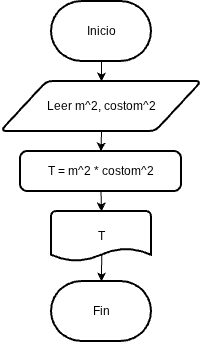

The diagram above was exported from draw.io. Its source (the exported page's mxGraphModel, read from the mxfile embedded in the PNG):
<mxGraphModel dx="717" dy="1671" grid="1" gridSize="10" guides="1" tooltips="1" connect="1" arrows="1" fold="1" page="1" pageScale="1" pageWidth="827" pageHeight="1169" math="0" shadow="0">
  <root>
    <mxCell id="0" />
    <mxCell id="1" parent="0" />
    <mxCell id="a7Lin5oj5LGR6kg6sOx1-6" edge="1" parent="1" source="a7Lin5oj5LGR6kg6sOx1-1" style="edgeStyle=orthogonalEdgeStyle;rounded=0;orthogonalLoop=1;jettySize=auto;html=1;exitX=0.5;exitY=1;exitDx=0;exitDy=0;exitPerimeter=0;entryX=0.5;entryY=0;entryDx=0;entryDy=0;" target="a7Lin5oj5LGR6kg6sOx1-2">
      <mxGeometry relative="1" as="geometry" />
    </mxCell>
    <mxCell id="a7Lin5oj5LGR6kg6sOx1-1" parent="1" style="strokeWidth=2;html=1;shape=mxgraph.flowchart.terminator;whiteSpace=wrap;" value="Inicio" vertex="1">
      <mxGeometry height="60" width="100" x="364" y="-940" as="geometry" />
    </mxCell>
    <mxCell id="a7Lin5oj5LGR6kg6sOx1-7" edge="1" parent="1" source="a7Lin5oj5LGR6kg6sOx1-2" style="edgeStyle=orthogonalEdgeStyle;rounded=0;orthogonalLoop=1;jettySize=auto;html=1;exitX=0.5;exitY=1;exitDx=0;exitDy=0;entryX=0.5;entryY=0;entryDx=0;entryDy=0;" target="a7Lin5oj5LGR6kg6sOx1-3">
      <mxGeometry relative="1" as="geometry" />
    </mxCell>
    <mxCell id="a7Lin5oj5LGR6kg6sOx1-2" parent="1" style="shape=parallelogram;html=1;strokeWidth=2;perimeter=parallelogramPerimeter;whiteSpace=wrap;rounded=1;arcSize=12;size=0.23;" value="Leer m^2, costom^2" vertex="1">
      <mxGeometry height="50" width="201" x="313.5" y="-860" as="geometry" />
    </mxCell>
    <mxCell id="a7Lin5oj5LGR6kg6sOx1-3" parent="1" style="rounded=1;whiteSpace=wrap;html=1;absoluteArcSize=1;arcSize=14;strokeWidth=2;" value="T = m^2 * costom^2" vertex="1">
      <mxGeometry height="40" width="161" x="333" y="-790" as="geometry" />
    </mxCell>
    <mxCell id="a7Lin5oj5LGR6kg6sOx1-4" parent="1" style="strokeWidth=2;html=1;shape=mxgraph.flowchart.document2;whiteSpace=wrap;size=0.25;" value="T" vertex="1">
      <mxGeometry height="50" width="100" x="364" y="-730" as="geometry" />
    </mxCell>
    <mxCell id="a7Lin5oj5LGR6kg6sOx1-5" parent="1" style="strokeWidth=2;html=1;shape=mxgraph.flowchart.terminator;whiteSpace=wrap;" value="Fin" vertex="1">
      <mxGeometry height="60" width="100" x="364" y="-660" as="geometry" />
    </mxCell>
    <mxCell id="a7Lin5oj5LGR6kg6sOx1-8" edge="1" parent="1" source="a7Lin5oj5LGR6kg6sOx1-3" style="edgeStyle=orthogonalEdgeStyle;rounded=0;orthogonalLoop=1;jettySize=auto;html=1;exitX=0.5;exitY=1;exitDx=0;exitDy=0;entryX=0.5;entryY=0;entryDx=0;entryDy=0;entryPerimeter=0;" target="a7Lin5oj5LGR6kg6sOx1-4">
      <mxGeometry relative="1" as="geometry" />
    </mxCell>
    <mxCell id="a7Lin5oj5LGR6kg6sOx1-9" edge="1" parent="1" source="a7Lin5oj5LGR6kg6sOx1-4" style="endArrow=classic;html=1;rounded=0;exitX=0.502;exitY=0.862;exitDx=0;exitDy=0;exitPerimeter=0;entryX=0.5;entryY=0;entryDx=0;entryDy=0;entryPerimeter=0;" target="a7Lin5oj5LGR6kg6sOx1-5" value="">
      <mxGeometry height="50" relative="1" width="50" as="geometry">
        <mxPoint x="410" y="-670" as="sourcePoint" />
        <mxPoint x="460" y="-720" as="targetPoint" />
      </mxGeometry>
    </mxCell>
  </root>
</mxGraphModel>